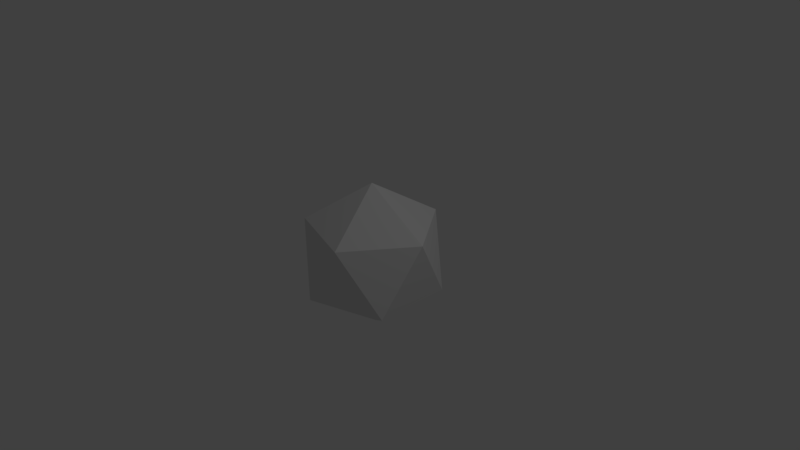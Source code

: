 # Source: sun.blend  (saved by Blender 2.77.0; exported with 4.5.12 LTS)
import bpy
from mathutils import Matrix  # noqa: F401  (used for matrix-valued properties, if any)

bpy.ops.wm.read_factory_settings(use_empty=True)
scene = bpy.context.scene
scene.name = 'Scene'

# ---- collections
col_collection_1 = bpy.data.collections.new('Collection 1'); scene.collection.children.link(col_collection_1)

# ---- materials (node trees are filled in below, after node groups)
mat_material_001 = bpy.data.materials.new('Material.001')
mat_material_001.alpha_threshold = 0.0
mat_material_001.use_transparent_shadow = False
mat_material_001.roughness = 0.5

# ---- material node trees

# ---- world
world_world = bpy.data.worlds.new('World'); scene.world = world_world
world_world.color = (0.05088, 0.05088, 0.05088)
world_world.use_sun_shadow = False
world_world.sun_shadow_jitter_overblur = 0.0
world_world.cycles.sampling_method = 'MANUAL'

# ---- cameras
cam_camera = bpy.data.cameras.new('Camera')
cam_camera.clip_end = 100.0
cam_camera.lens = 35.0
cam_camera.sensor_width = 32.0
cam_camera.sensor_height = 18.0
cam_camera.ortho_scale = 7.314
cam_camera.dof.focus_distance = 0.0
cam_camera.dof.aperture_fstop = 128.0

# ---- lights
light_lamp = bpy.data.lights.new('Lamp', 'POINT')
light_lamp.transmission_factor = 0.0
light_lamp.cutoff_distance = 30.0
light_lamp.energy = 100.0
light_lamp.shadow_buffer_clip_start = 1.001
light_lamp.shadow_soft_size = 0.1
light_lamp.shadow_maximum_resolution = 0.006
light_lamp.use_absolute_resolution = True

# ---- meshes
me_icosphere_001 = bpy.data.meshes.new('Icosphere.001')
me_icosphere_001.from_pydata([(0.0, 0.0, -1.0), (0.7236, -0.5257, -0.4472), (-0.2764, -0.8506, -0.4472), (-0.8944, 0.0, -0.4472), (-0.2764, 0.8506, -0.4472), (0.7236, 0.5257, -0.4472), (0.2764, -0.8506, 0.4472), (-0.7236, -0.5257, 0.4472), (-0.7236, 0.5257, 0.4472), (0.2764, 0.8506, 0.4472), (0.8944, 0.0, 0.4472), (0.0, 0.0, 1.0)], [], [(0, 1, 2), (1, 0, 5), (0, 2, 3), (0, 3, 4), (0, 4, 5), (1, 5, 10), (2, 1, 6), (3, 2, 7), (4, 3, 8), (5, 4, 9), (1, 10, 6), (2, 6, 7), (3, 7, 8), (4, 8, 9), (5, 9, 10), (6, 10, 11), (7, 6, 11), (8, 7, 11), (9, 8, 11), (10, 9, 11)])
_uv = me_icosphere_001.uv_layers.new(name='UVMap')
_uv.uv.foreach_set('vector', [0.4973, 0.9533, 0.5499, 0.6609, 0.7128, 0.8551, 0.5499, 0.6609, 0.4973, 0.9533, 0.2697, 0.7427, 0.03183, 1.0, 0.0, 0.7489, 0.25, 0.9041, 0.03183, 0.4977, 0.25, 0.5936, 4.47e-08, 0.7488, 0.4973, 0.9533, 0.2595, 0.9874, 0.2697, 0.7427, 0.5499, 0.6609, 0.2697, 0.7427, 0.3446, 0.5144, 0.02988, 0.4977, 0.248, 0.5936, -0.001953, 0.7489, 0.25, 0.9041, 0.0, 0.7489, 0.25, 0.5936, 4.47e-08, 0.7488, 0.25, 0.5936, 0.25, 0.9041, 0.249, 0.9041, 0.03083, 1.0, -0.0009998, 0.7488, 0.248, 0.5936, 0.248, 0.9041, -0.001953, 0.7489, 0.0, 0.7489, 0.03183, 0.4977, 0.25, 0.5936, 0.3451, 0.5139, 0.5504, 0.6605, 0.2702, 0.7422, 4.47e-08, 0.7488, 0.25, 0.9041, 0.03183, 1.0, 0.249, 0.9041, -0.0009998, 0.7488, 0.249, 0.5936, -0.001953, 0.7489, 0.248, 0.9041, 0.02988, 1.0, 0.5504, 0.6605, 0.7134, 0.8547, 0.4978, 0.9528, 0.2702, 0.7422, 0.5504, 0.6605, 0.4978, 0.9528, 0.26, 0.9869, 0.2702, 0.7422, 0.4978, 0.9528, 0.249, 0.5936, -0.0009998, 0.7488, 0.03083, 0.4977])
me_icosphere_001.materials.append(mat_material_001)
me_icosphere_001.use_remesh_preserve_volume = False
me_icosphere_001.use_remesh_preserve_attributes = False
me_icosphere_001.use_mirror_vertex_groups = False
me_icosphere_001.update()

# ---- objects
ob_icosphere = bpy.data.objects.new('Icosphere', me_icosphere_001)
ob_lamp = bpy.data.objects.new('Lamp', light_lamp)
ob_camera = bpy.data.objects.new('Camera', cam_camera)

# ---- transforms, parenting, visibility, modifiers, constraints
ob_icosphere.location = (0.0, 0.0, 0.0)
ob_icosphere.lineart.crease_threshold = 0.0
ob_lamp.location = (4.076, 1.005, 5.904)
ob_lamp.rotation_euler = (0.6503, 0.05522, 1.866)
ob_lamp.lock_rotations_4d = False
ob_lamp.empty_display_type = 'ARROWS'
ob_lamp.color = (0.0, 0.0, 0.0, 0.0)
ob_lamp.lineart.crease_threshold = 0.0
ob_camera.location = (7.481, -6.508, 5.344)
ob_camera.rotation_euler = (1.109, 0.01082, 0.8149)
ob_camera.lock_rotations_4d = False
ob_camera.empty_display_type = 'ARROWS'
ob_camera.color = (0.0, 0.0, 0.0, 0.0)
ob_camera.display_type = 'WIRE'
ob_camera.lineart.crease_threshold = 0.0

# ---- collection membership
col_collection_1.objects.link(ob_icosphere)
col_collection_1.objects.link(ob_lamp)
col_collection_1.objects.link(ob_camera)

# ---- scene / render settings (as saved in the file)
scene.camera = ob_camera
scene.frame_start = 1; scene.frame_end = 250; scene.frame_set(1)
scene.render.engine = 'BLENDER_EEVEE_NEXT'
scene.render.resolution_percentage = 50
scene.render.dither_intensity = 0.0
scene.cycles.use_denoising = False
scene.cycles.samples = 128
scene.cycles.sampling_pattern = 'TABULATED_SOBOL'
scene.cycles.light_sampling_threshold = 0.0
scene.cycles.use_adaptive_sampling = False
scene.cycles.use_light_tree = False
scene.cycles.blur_glossy = 0.0
scene.cycles.sample_clamp_indirect = 0.0
scene.view_settings.view_transform = 'Standard'
bpy.context.view_layer.update()
